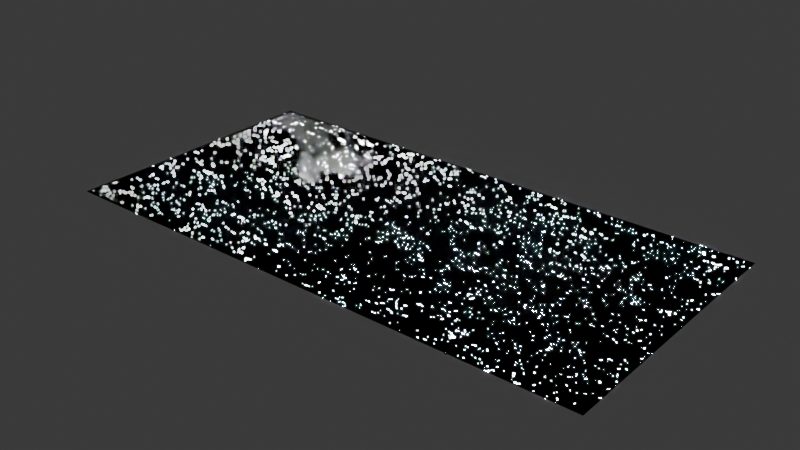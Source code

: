 # Source: Crear_hdri.blend  (saved by Blender 4.0.36; exported with 4.5.12 LTS)
import bpy
from mathutils import Matrix  # noqa: F401  (used for matrix-valued properties, if any)

bpy.ops.wm.read_factory_settings(use_empty=True)
scene = bpy.context.scene
scene.name = 'Scene'

# ---- collections
col_collection = bpy.data.collections.new('Collection'); scene.collection.children.link(col_collection)

# ---- images (referenced by path relative to the original .blend; pixels are not part of the script)
import os
ASSET_DIR = os.environ.get("B2B_ASSET_DIR", "")  # directory of the original .blend (textures are referenced by path, not embedded)
HERE = os.path.dirname(os.path.abspath(__file__))  # packed textures are extracted next to this script under _unpacked/

def load_image(name, relpath, width, height, colorspace="sRGB"):
    """Load a texture the original file referenced (path relative to the .blend, or extracted next to this script)."""
    p = next((c for c in (os.path.join(HERE, relpath), os.path.join(ASSET_DIR, relpath)) if relpath and os.path.exists(c)), "")
    if p:
        img = bpy.data.images.load(p, check_existing=True)
        img.name = name
    else:  # same state as the original file: an image datablock whose file is absent (Cycles renders it pink)
        img = bpy.data.images.new(name, width, height)
        img.source = "FILE"
        img.filepath = "//" + (relpath or name)
    img.colorspace_settings.name = colorspace
    return img
img_hdri_estrellas = load_image('HDRI_Estrellas', 'HDRI_Estrellas.png', 1024, 1024, 'sRGB')

# ---- materials (node trees are filled in below, after node groups)
mat_material = bpy.data.materials.new('Material')
mat_material.alpha_threshold = 0.0
mat_material.roughness = 0.5
mat_material.line_color = (0.0, 0.0, 0.0, 1.0)

# ---- material node trees
mat_material.use_nodes = True; mat_material.node_tree.nodes.clear()
_N = mat_material.node_tree.nodes; _L = mat_material.node_tree.links
n0 = _N.new('ShaderNodeOutputMaterial'); n0.name = 'Material Output'; n0.location = (246, 284)
n1 = _N.new('ShaderNodeMapping'); n1.name = 'Mapeo'; n1.location = (-699, 330)
n2 = _N.new('ShaderNodeTexCoord'); n2.name = 'Coordenadas de texturizado'; n2.location = (-879, 330)
n3 = _N.new('ShaderNodeTexNoise'); n3.name = 'Ruido'; n3.location = (-519, 370)
n3.inputs[2].default_value = 73.8
n3.inputs[3].default_value = 3.6
n3.inputs[8].default_value = 2.5
n4 = _N.new('ShaderNodeValToRGB'); n4.name = 'Rampa de color'; n4.location = (-303, 391)
n4.color_ramp.interpolation = 'CONSTANT'
while len(n4.color_ramp.elements) > 1: n4.color_ramp.elements.remove(n4.color_ramp.elements[-1])
n4.color_ramp.elements[0].position = 0.0; n4.color_ramp.elements[0].color = (0.0, 0.0, 0.0, 1.0)
_e = n4.color_ramp.elements.new(0.6545); _e.color = (1.0, 1.0, 1.0, 1.0)
n5 = _N.new('ShaderNodeEmission'); n5.name = 'Emisión'; n5.location = (26, 360)
n5.inputs[1].default_value = 201.9
n6 = _N.new('ShaderNodeTexImage'); n6.name = 'Imagen'; n6.location = (140, 101)
n6.image = img_hdri_estrellas
_L.new(n3.outputs[1], n4.inputs[0])
_L.new(n1.outputs[0], n3.inputs[0])
_L.new(n2.outputs[0], n1.inputs[0])
_L.new(n5.outputs[0], n0.inputs[0])
_L.new(n4.outputs[0], n5.inputs[0])
n0.is_active_output = True

# ---- world
world_blue_sky_sunday = bpy.data.worlds.new('Blue Sky Sunday'); scene.world = world_blue_sky_sunday
world_blue_sky_sunday.use_nodes = True; world_blue_sky_sunday.node_tree.nodes.clear()
_N = world_blue_sky_sunday.node_tree.nodes; _L = world_blue_sky_sunday.node_tree.links
n0 = _N.new('ShaderNodeOutputWorld'); n0.name = 'World Output'; n0.location = (300, 300)
n1 = _N.new('ShaderNodeBackground'); n1.name = 'Background'; n1.location = (48, 266)
n1.inputs[0].default_value = (0.05088, 0.05088, 0.05088, 1.0)
n2 = _N.new('ShaderNodeMapping'); n2.name = 'Mapeo'; n2.location = (-686, 237)
n3 = _N.new('ShaderNodeTexCoord'); n3.name = 'Coordenadas de texturizado'; n3.location = (-866, 237)
n4 = _N.new('ShaderNodeTexNoise'); n4.name = 'Ruido'; n4.location = (-506, 277)
n4.inputs[2].default_value = 246.9
n4.inputs[3].default_value = 3.6
n4.inputs[8].default_value = 1.2
n5 = _N.new('ShaderNodeValToRGB'); n5.name = 'Rampa de color'; n5.location = (-313, 293)
n5.color_ramp.interpolation = 'CONSTANT'
while len(n5.color_ramp.elements) > 1: n5.color_ramp.elements.remove(n5.color_ramp.elements[-1])
n5.color_ramp.elements[0].position = 0.0; n5.color_ramp.elements[0].color = (0.0, 0.0, 0.0, 1.0)
_e = n5.color_ramp.elements.new(0.6818); _e.color = (1.0, 1.0, 1.0, 1.0)
n6 = _N.new('ShaderNodeTexEnvironment'); n6.name = 'Imagen de entorno'; n6.location = (-106, -43)
n6.image = img_hdri_estrellas
_L.new(n1.outputs[0], n0.inputs[0])
_L.new(n4.outputs[1], n5.inputs[0])
_L.new(n2.outputs[0], n4.inputs[0])
_L.new(n3.outputs[0], n2.inputs[0])
n0.is_active_output = True
world_blue_sky_sunday.color = (0.05088, 0.05088, 0.05088)
world_blue_sky_sunday.use_sun_shadow = False
world_blue_sky_sunday.sun_shadow_jitter_overblur = 0.0

# ---- meshes
me_blue_sky_sunday_4k_99be42ba_91b7_4379_b281_94aaf618ce52 = bpy.data.meshes.new('blue_sky_sunday_4K_99be42ba-91b7-4379-b281-94aaf618ce52')
me_blue_sky_sunday_4k_99be42ba_91b7_4379_b281_94aaf618ce52.from_pydata([(-1.0, -0.5, 0.0), (1.0, -0.5, 0.0), (-1.0, 0.5, 0.0), (1.0, 0.5, 0.0)], [], [(0, 1, 3, 2)])
_uv = me_blue_sky_sunday_4k_99be42ba_91b7_4379_b281_94aaf618ce52.uv_layers.new(name='UVMap')
_uv.uv.foreach_set('vector', [0.0, 0.0, 1.0, 0.0, 1.0, 1.0, 0.0, 1.0])
me_blue_sky_sunday_4k_99be42ba_91b7_4379_b281_94aaf618ce52.materials.append(mat_material)
me_blue_sky_sunday_4k_99be42ba_91b7_4379_b281_94aaf618ce52.update()

# ---- objects
ob_blue_sky_sunday_4k_99be42ba_91b7_4379_b281_94aaf618ce52 = bpy.data.objects.new('blue_sky_sunday_4K_99be42ba-91b7-4379-b281-94aaf618ce52', me_blue_sky_sunday_4k_99be42ba_91b7_4379_b281_94aaf618ce52)

# ---- transforms, parenting, visibility, modifiers, constraints
ob_blue_sky_sunday_4k_99be42ba_91b7_4379_b281_94aaf618ce52.location = (0.0, 0.0, 0.0)

# ---- collection membership
col_collection.objects.link(ob_blue_sky_sunday_4k_99be42ba_91b7_4379_b281_94aaf618ce52)

# ---- scene / render settings (as saved in the file)
scene.frame_start = 1; scene.frame_end = 250; scene.frame_set(1)
scene.render.engine = 'CYCLES'
scene.cycles.sampling_pattern = 'TABULATED_SOBOL'
bpy.context.view_layer.update()

# ---- added for rendering (the .blend has no active camera): camera
cam_auto = bpy.data.cameras.new('AutoCamera')
cam_auto.lens = 50.0
cam_auto.sensor_width = 36.0
cam_auto.clip_end = 1000.0
ob_auto_camera = bpy.data.objects.new('AutoCamera', cam_auto)
scene.collection.objects.link(ob_auto_camera)
ob_auto_camera.location = (2.06887, -2.48264, 1.65509)
ob_auto_camera.rotation_euler = (1.09748, -7.21219e-08, 0.694738)
scene.camera = ob_auto_camera
bpy.context.view_layer.update()
